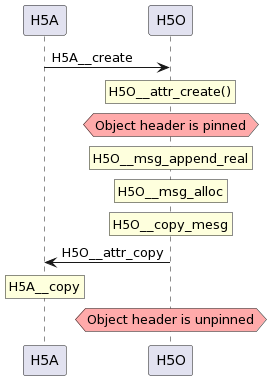

The diagram above was rendered by PlantUML. Its source (embedded in the PNG):
@startuml
participant H5A
participant H5O

H5A -> H5O: H5A__create
rnote over H5O: H5O__attr_create()

hnote over H5O #FFAAAA: Object header is pinned

rnote over H5O: H5O__msg_append_real
rnote over H5O: H5O__msg_alloc
rnote over H5O: H5O__copy_mesg
H5O -> H5A: H5O__attr_copy
rnote over H5A: H5A__copy

hnote over H5O #FFAAAA: Object header is unpinned
@enduml